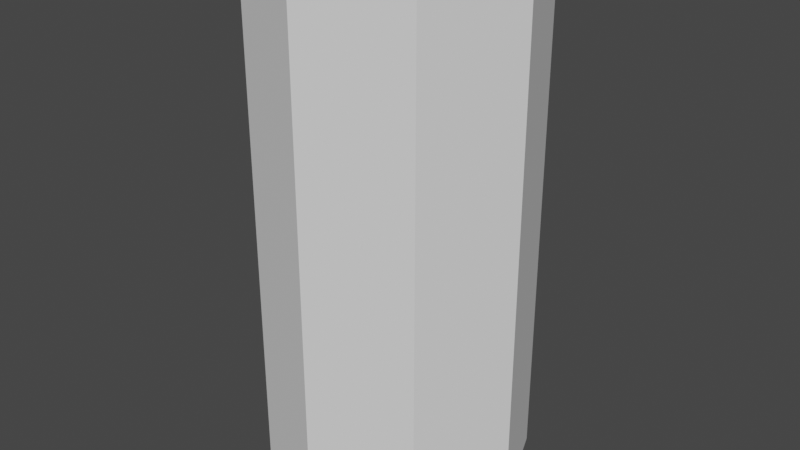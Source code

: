 # Source: ThickTower.blend  (saved by Blender 2.80.75; exported with 4.5.12 LTS)
import bpy
from mathutils import Matrix  # noqa: F401  (used for matrix-valued properties, if any)

bpy.ops.wm.read_factory_settings(use_empty=True)
scene = bpy.context.scene
scene.name = 'Scene'

# ---- collections
col_collection = bpy.data.collections.new('Collection'); scene.collection.children.link(col_collection)

# ---- world
world_world = bpy.data.worlds.new('World'); scene.world = world_world
world_world.use_nodes = True; world_world.node_tree.nodes.clear()
_N = world_world.node_tree.nodes; _L = world_world.node_tree.links
n0 = _N.new('ShaderNodeOutputWorld'); n0.name = 'World Output'; n0.location = (300, 300)
n1 = _N.new('ShaderNodeBackground'); n1.name = 'Background'; n1.location = (10, 300)
n1.inputs[0].default_value = (0.05088, 0.05088, 0.05088, 1.0)
_L.new(n1.outputs[0], n0.inputs[0])
n0.is_active_output = True
world_world.color = (0.05088, 0.05088, 0.05088)
world_world.use_sun_shadow = False
world_world.sun_shadow_jitter_overblur = 0.0

# ---- meshes
me_cylinder = bpy.data.meshes.new('Cylinder')
me_cylinder.from_pydata([(0.0, 1.0, 0.3649), (0.0, 1.0, 11.96), (0.7071, 0.7071, 0.3649), (0.7071, 0.7071, 11.96), (1.0, -4.371e-08, 0.3649), (1.0, -4.371e-08, 11.96), (0.7071, -0.7071, 0.3649), (0.7071, -0.7071, 11.96), (-8.742e-08, -1.0, 0.3649), (-8.742e-08, -1.0, 11.96), (-0.7071, -0.7071, 0.3649), (-0.7071, -0.7071, 11.96), (-1.0, 1.192e-08, 0.3649), (-1.0, 1.192e-08, 11.96), (-0.7071, 0.7071, 0.3649), (-0.7071, 0.7071, 11.96)], [], [(0, 1, 3, 2), (2, 3, 5, 4), (4, 5, 7, 6), (6, 7, 9, 8), (8, 9, 11, 10), (10, 11, 13, 12), (3, 1, 15, 13, 11, 9, 7, 5), (12, 13, 15, 14), (14, 15, 1, 0), (0, 2, 4, 6, 8, 10, 12, 14)])
_uv = me_cylinder.uv_layers.new(name='UVMap')
_uv.uv.foreach_set('vector', [1.0, 0.5, 1.0, 1.0, 0.875, 1.0, 0.875, 0.5, 0.875, 0.5, 0.875, 1.0, 0.75, 1.0, 0.75, 0.5, 0.75, 0.5, 0.75, 1.0, 0.625, 1.0, 0.625, 0.5, 0.625, 0.5, 0.625, 1.0, 0.5, 1.0, 0.5, 0.5, 0.5, 0.5, 0.5, 1.0, 0.375, 1.0, 0.375, 0.5, 0.375, 0.5, 0.375, 1.0, 0.25, 1.0, 0.25, 0.5, 0.4197, 0.4197, 0.25, 0.49, 0.08029, 0.4197, 0.01, 0.25, 0.08029, 0.08029, 0.25, 0.01, 0.4197, 0.08029, 0.49, 0.25, 0.25, 0.5, 0.25, 1.0, 0.125, 1.0, 0.125, 0.5, 0.125, 0.5, 0.125, 1.0, 0.0, 1.0, 0.0, 0.5, 0.75, 0.49, 0.9197, 0.4197, 0.99, 0.25, 0.9197, 0.08029, 0.75, 0.01, 0.5803, 0.08029, 0.51, 0.25, 0.5803, 0.4197])
me_cylinder.use_remesh_preserve_volume = False
me_cylinder.use_remesh_preserve_attributes = False
me_cylinder.use_mirror_vertex_groups = False
me_cylinder.update()

# ---- objects
ob_cylinder = bpy.data.objects.new('Cylinder', me_cylinder)

# ---- transforms, parenting, visibility, modifiers, constraints
ob_cylinder.location = (0.0, 0.0, 0.0)
ob_cylinder.scale = (3.0, 3.0, 1.0)
ob_cylinder.lineart.crease_threshold = 0.0

# ---- collection membership
col_collection.objects.link(ob_cylinder)

# ---- scene / render settings (as saved in the file)
scene.frame_start = 1; scene.frame_end = 250; scene.frame_set(1)
scene.render.engine = 'BLENDER_EEVEE_NEXT'
scene.cycles.use_denoising = False
scene.cycles.samples = 128
scene.cycles.sampling_pattern = 'TABULATED_SOBOL'
scene.cycles.use_adaptive_sampling = False
scene.cycles.use_light_tree = False
scene.view_settings.view_transform = 'Filmic'
bpy.context.view_layer.update()

# ---- added for rendering (the .blend has no active camera and no usable light): camera, sun
cam_auto = bpy.data.cameras.new('AutoCamera')
cam_auto.lens = 50.0
cam_auto.sensor_width = 36.0
cam_auto.clip_end = 1000.0
ob_auto_camera = bpy.data.objects.new('AutoCamera', cam_auto)
scene.collection.objects.link(ob_auto_camera)
ob_auto_camera.location = (13.2964, -15.9557, 16.8013)
ob_auto_camera.rotation_euler = (1.09748, -7.21219e-08, 0.694738)
scene.camera = ob_auto_camera
light_auto_sun = bpy.data.lights.new('AutoSun', 'SUN')
light_auto_sun.energy = 3.0
light_auto_sun.angle = 0.0523599
ob_auto_sun = bpy.data.objects.new('AutoSun', light_auto_sun)
scene.collection.objects.link(ob_auto_sun)
ob_auto_sun.rotation_euler = (0.872665, 0.174533, 0.523599)
bpy.context.view_layer.update()
